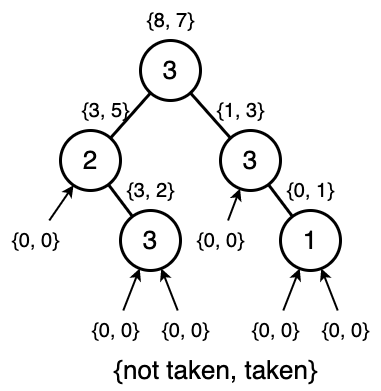

The diagram above was exported from draw.io. Its source (the exported page's mxGraphModel, read from the mxfile embedded in the PNG):
<mxGraphModel dx="1136" dy="286" grid="1" gridSize="10" guides="1" tooltips="1" connect="1" arrows="1" fold="1" page="0" pageScale="1" pageWidth="827" pageHeight="1169" background="#ffffff" math="0" shadow="0">
  <root>
    <mxCell id="0" />
    <mxCell id="1" parent="0" />
    <mxCell id="mLPSbvjFFzTrWLSyWphp-24" style="rounded=0;orthogonalLoop=1;jettySize=auto;html=1;endArrow=none;endFill=0;strokeWidth=3;" parent="1" source="mLPSbvjFFzTrWLSyWphp-1" target="mLPSbvjFFzTrWLSyWphp-15" edge="1">
      <mxGeometry relative="1" as="geometry" />
    </mxCell>
    <mxCell id="mLPSbvjFFzTrWLSyWphp-25" style="rounded=0;orthogonalLoop=1;jettySize=auto;html=1;endArrow=none;endFill=0;strokeWidth=3;" parent="1" source="mLPSbvjFFzTrWLSyWphp-1" target="mLPSbvjFFzTrWLSyWphp-4" edge="1">
      <mxGeometry relative="1" as="geometry" />
    </mxCell>
    <mxCell id="mLPSbvjFFzTrWLSyWphp-1" value="&lt;font style=&quot;font-size: 26px;&quot;&gt;3&lt;/font&gt;" style="ellipse;whiteSpace=wrap;html=1;aspect=fixed;strokeWidth=3;" parent="1" vertex="1">
      <mxGeometry x="370" y="570" width="60" height="60" as="geometry" />
    </mxCell>
    <mxCell id="mLPSbvjFFzTrWLSyWphp-8" style="rounded=0;orthogonalLoop=1;jettySize=auto;html=1;endArrow=none;endFill=0;strokeWidth=3;" parent="1" source="mLPSbvjFFzTrWLSyWphp-4" target="mLPSbvjFFzTrWLSyWphp-6" edge="1">
      <mxGeometry relative="1" as="geometry" />
    </mxCell>
    <mxCell id="mLPSbvjFFzTrWLSyWphp-4" value="&lt;font style=&quot;font-size: 26px;&quot;&gt;3&lt;/font&gt;" style="ellipse;whiteSpace=wrap;html=1;aspect=fixed;strokeWidth=3;" parent="1" vertex="1">
      <mxGeometry x="450" y="660" width="60" height="60" as="geometry" />
    </mxCell>
    <mxCell id="dl3NYdFJuW3Je2Ke92Zj-19" style="rounded=0;orthogonalLoop=1;jettySize=auto;html=1;endArrow=none;endFill=0;startArrow=classic;startFill=1;strokeWidth=2;" edge="1" parent="1" source="mLPSbvjFFzTrWLSyWphp-6" target="dl3NYdFJuW3Je2Ke92Zj-11">
      <mxGeometry relative="1" as="geometry" />
    </mxCell>
    <mxCell id="dl3NYdFJuW3Je2Ke92Zj-20" style="rounded=0;orthogonalLoop=1;jettySize=auto;html=1;endArrow=none;endFill=0;startArrow=classic;startFill=1;strokeWidth=2;" edge="1" parent="1" source="mLPSbvjFFzTrWLSyWphp-6" target="dl3NYdFJuW3Je2Ke92Zj-1">
      <mxGeometry relative="1" as="geometry" />
    </mxCell>
    <mxCell id="mLPSbvjFFzTrWLSyWphp-6" value="&lt;font style=&quot;font-size: 26px;&quot;&gt;1&lt;/font&gt;" style="ellipse;whiteSpace=wrap;html=1;aspect=fixed;strokeWidth=3;" parent="1" vertex="1">
      <mxGeometry x="510" y="740" width="60" height="60" as="geometry" />
    </mxCell>
    <mxCell id="mLPSbvjFFzTrWLSyWphp-14" style="rounded=0;orthogonalLoop=1;jettySize=auto;html=1;endArrow=none;endFill=0;strokeWidth=3;" parent="1" source="mLPSbvjFFzTrWLSyWphp-15" target="mLPSbvjFFzTrWLSyWphp-17" edge="1">
      <mxGeometry relative="1" as="geometry" />
    </mxCell>
    <mxCell id="mLPSbvjFFzTrWLSyWphp-15" value="&lt;font style=&quot;font-size: 26px;&quot;&gt;2&lt;/font&gt;" style="ellipse;whiteSpace=wrap;html=1;aspect=fixed;strokeWidth=3;" parent="1" vertex="1">
      <mxGeometry x="290" y="660" width="60" height="60" as="geometry" />
    </mxCell>
    <mxCell id="dl3NYdFJuW3Je2Ke92Zj-17" style="rounded=0;orthogonalLoop=1;jettySize=auto;html=1;endArrow=none;endFill=0;startArrow=classic;startFill=1;strokeWidth=2;" edge="1" parent="1" source="mLPSbvjFFzTrWLSyWphp-17" target="dl3NYdFJuW3Je2Ke92Zj-13">
      <mxGeometry relative="1" as="geometry" />
    </mxCell>
    <mxCell id="dl3NYdFJuW3Je2Ke92Zj-18" style="rounded=0;orthogonalLoop=1;jettySize=auto;html=1;endArrow=none;endFill=0;startArrow=classic;startFill=1;strokeWidth=2;" edge="1" parent="1" source="mLPSbvjFFzTrWLSyWphp-17" target="dl3NYdFJuW3Je2Ke92Zj-12">
      <mxGeometry relative="1" as="geometry" />
    </mxCell>
    <mxCell id="mLPSbvjFFzTrWLSyWphp-17" value="&lt;font style=&quot;font-size: 26px;&quot;&gt;3&lt;/font&gt;" style="ellipse;whiteSpace=wrap;html=1;aspect=fixed;strokeWidth=3;" parent="1" vertex="1">
      <mxGeometry x="350" y="740" width="60" height="60" as="geometry" />
    </mxCell>
    <mxCell id="dl3NYdFJuW3Je2Ke92Zj-1" value="&lt;font style=&quot;font-size: 20px;&quot;&gt;{0, 0}&lt;/font&gt;" style="text;html=1;align=center;verticalAlign=middle;resizable=0;points=[];autosize=1;strokeColor=none;fillColor=none;" vertex="1" parent="1">
      <mxGeometry x="540" y="840" width="70" height="40" as="geometry" />
    </mxCell>
    <mxCell id="dl3NYdFJuW3Je2Ke92Zj-21" style="rounded=0;orthogonalLoop=1;jettySize=auto;html=1;strokeWidth=2;" edge="1" parent="1" source="dl3NYdFJuW3Je2Ke92Zj-3" target="mLPSbvjFFzTrWLSyWphp-15">
      <mxGeometry relative="1" as="geometry" />
    </mxCell>
    <mxCell id="dl3NYdFJuW3Je2Ke92Zj-3" value="&lt;font style=&quot;font-size: 20px;&quot;&gt;{0, 0}&lt;/font&gt;" style="text;html=1;align=center;verticalAlign=middle;resizable=0;points=[];autosize=1;strokeColor=none;fillColor=none;" vertex="1" parent="1">
      <mxGeometry x="230" y="750" width="70" height="40" as="geometry" />
    </mxCell>
    <mxCell id="dl3NYdFJuW3Je2Ke92Zj-5" value="&lt;font style=&quot;font-size: 20px;&quot;&gt;{0, 1}&lt;/font&gt;" style="text;html=1;align=center;verticalAlign=middle;resizable=0;points=[];autosize=1;strokeColor=none;fillColor=none;" vertex="1" parent="1">
      <mxGeometry x="505" y="700" width="70" height="40" as="geometry" />
    </mxCell>
    <mxCell id="dl3NYdFJuW3Je2Ke92Zj-6" value="&lt;font style=&quot;font-size: 26px;&quot;&gt;{not taken, taken}&lt;/font&gt;" style="text;html=1;align=center;verticalAlign=middle;resizable=0;points=[];autosize=1;strokeColor=none;fillColor=none;" vertex="1" parent="1">
      <mxGeometry x="330" y="880" width="230" height="40" as="geometry" />
    </mxCell>
    <mxCell id="dl3NYdFJuW3Je2Ke92Zj-7" value="&lt;font style=&quot;font-size: 20px;&quot;&gt;{1, 3}&lt;/font&gt;" style="text;html=1;align=center;verticalAlign=middle;resizable=0;points=[];autosize=1;strokeColor=none;fillColor=none;" vertex="1" parent="1">
      <mxGeometry x="435" y="620" width="70" height="40" as="geometry" />
    </mxCell>
    <mxCell id="dl3NYdFJuW3Je2Ke92Zj-22" style="rounded=0;orthogonalLoop=1;jettySize=auto;html=1;strokeWidth=2;" edge="1" parent="1" source="dl3NYdFJuW3Je2Ke92Zj-8" target="mLPSbvjFFzTrWLSyWphp-4">
      <mxGeometry relative="1" as="geometry" />
    </mxCell>
    <mxCell id="dl3NYdFJuW3Je2Ke92Zj-8" value="&lt;font style=&quot;font-size: 20px;&quot;&gt;{0, 0}&lt;/font&gt;" style="text;html=1;align=center;verticalAlign=middle;resizable=0;points=[];autosize=1;strokeColor=none;fillColor=none;" vertex="1" parent="1">
      <mxGeometry x="415" y="750" width="70" height="40" as="geometry" />
    </mxCell>
    <mxCell id="dl3NYdFJuW3Je2Ke92Zj-11" value="&lt;font style=&quot;font-size: 20px;&quot;&gt;{0, 0}&lt;/font&gt;" style="text;html=1;align=center;verticalAlign=middle;resizable=0;points=[];autosize=1;strokeColor=none;fillColor=none;" vertex="1" parent="1">
      <mxGeometry x="470" y="840" width="70" height="40" as="geometry" />
    </mxCell>
    <mxCell id="dl3NYdFJuW3Je2Ke92Zj-12" value="&lt;font style=&quot;font-size: 20px;&quot;&gt;{0, 0}&lt;/font&gt;" style="text;html=1;align=center;verticalAlign=middle;resizable=0;points=[];autosize=1;strokeColor=none;fillColor=none;" vertex="1" parent="1">
      <mxGeometry x="380" y="840" width="70" height="40" as="geometry" />
    </mxCell>
    <mxCell id="dl3NYdFJuW3Je2Ke92Zj-13" value="&lt;font style=&quot;font-size: 20px;&quot;&gt;{0, 0}&lt;/font&gt;" style="text;html=1;align=center;verticalAlign=middle;resizable=0;points=[];autosize=1;strokeColor=none;fillColor=none;" vertex="1" parent="1">
      <mxGeometry x="310" y="840" width="70" height="40" as="geometry" />
    </mxCell>
    <mxCell id="dl3NYdFJuW3Je2Ke92Zj-14" value="&lt;font style=&quot;font-size: 20px;&quot;&gt;{3, 2}&lt;/font&gt;" style="text;html=1;align=center;verticalAlign=middle;resizable=0;points=[];autosize=1;strokeColor=none;fillColor=none;" vertex="1" parent="1">
      <mxGeometry x="345" y="700" width="70" height="40" as="geometry" />
    </mxCell>
    <mxCell id="dl3NYdFJuW3Je2Ke92Zj-15" value="&lt;font style=&quot;font-size: 20px;&quot;&gt;{3, 5}&lt;/font&gt;" style="text;html=1;align=center;verticalAlign=middle;resizable=0;points=[];autosize=1;strokeColor=none;fillColor=none;" vertex="1" parent="1">
      <mxGeometry x="300" y="620" width="70" height="40" as="geometry" />
    </mxCell>
    <mxCell id="dl3NYdFJuW3Je2Ke92Zj-16" value="&lt;font style=&quot;font-size: 20px;&quot;&gt;{8, 7}&lt;/font&gt;" style="text;html=1;align=center;verticalAlign=middle;resizable=0;points=[];autosize=1;strokeColor=none;fillColor=none;" vertex="1" parent="1">
      <mxGeometry x="365" y="530" width="70" height="40" as="geometry" />
    </mxCell>
  </root>
</mxGraphModel>